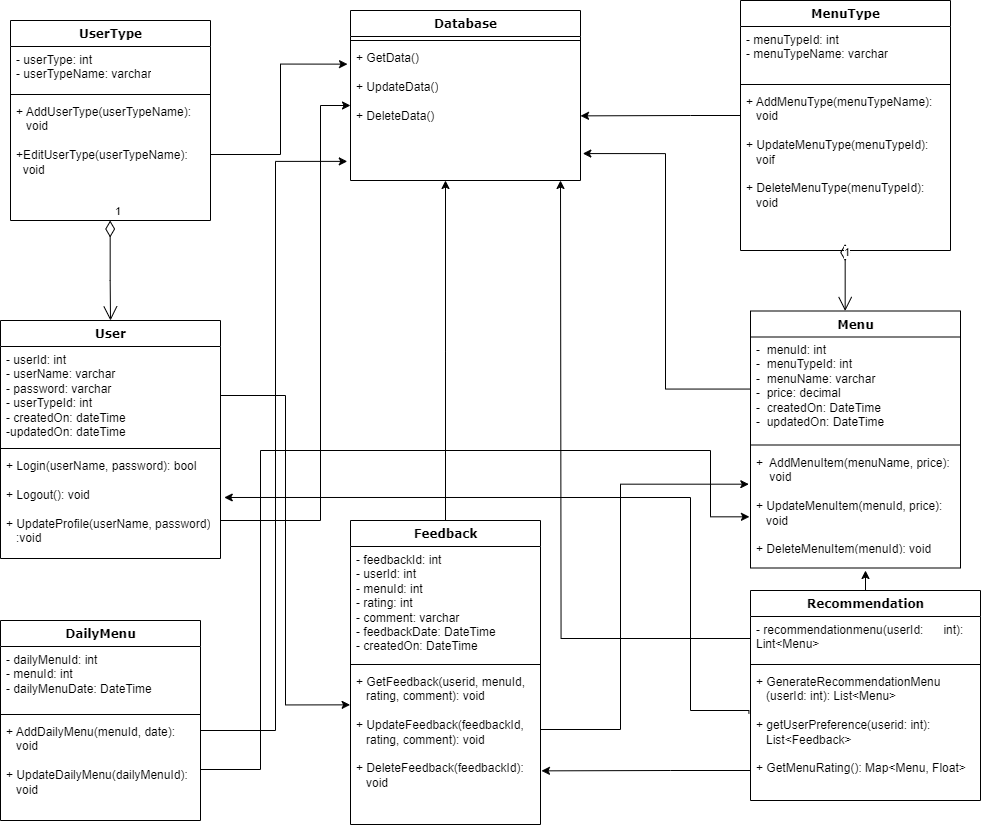

The diagram above was exported from draw.io. Its source (the exported page's mxGraphModel, read from the mxfile embedded in the PNG):
<mxGraphModel dx="1860" dy="858" grid="1" gridSize="10" guides="1" tooltips="1" connect="1" arrows="1" fold="1" page="1" pageScale="1" pageWidth="1100" pageHeight="850" background="none" math="0" shadow="0">
  <root>
    <mxCell id="0" />
    <mxCell id="1" parent="0" />
    <mxCell id="78961159f06e98e8-17" value="UserType" style="swimlane;html=1;fontStyle=1;align=center;verticalAlign=top;childLayout=stackLayout;horizontal=1;startSize=26;horizontalStack=0;resizeParent=1;resizeLast=0;collapsible=1;marginBottom=0;swimlaneFillColor=#ffffff;rounded=0;shadow=0;comic=0;labelBackgroundColor=none;strokeWidth=1;fillColor=none;fontFamily=Verdana;fontSize=12" parent="1" vertex="1">
      <mxGeometry x="90" y="20" width="200" height="200" as="geometry" />
    </mxCell>
    <mxCell id="O8cj4Vyt7wj00WE7vePe-8" value="- userType: int&lt;div&gt;- userTypeName: varchar&lt;/div&gt;" style="text;html=1;strokeColor=none;fillColor=none;align=left;verticalAlign=top;spacingLeft=4;spacingRight=4;whiteSpace=wrap;overflow=hidden;rotatable=0;points=[[0,0.5],[1,0.5]];portConstraint=eastwest;" vertex="1" parent="78961159f06e98e8-17">
      <mxGeometry y="26" width="200" height="44" as="geometry" />
    </mxCell>
    <mxCell id="O8cj4Vyt7wj00WE7vePe-4" value="" style="line;html=1;strokeWidth=1;fillColor=none;align=left;verticalAlign=middle;spacingTop=-1;spacingLeft=3;spacingRight=3;rotatable=0;labelPosition=right;points=[];portConstraint=eastwest;" vertex="1" parent="78961159f06e98e8-17">
      <mxGeometry y="70" width="200" height="8" as="geometry" />
    </mxCell>
    <mxCell id="O8cj4Vyt7wj00WE7vePe-9" value="+ AddUserType(userTypeName):&amp;nbsp; &amp;nbsp; &amp;nbsp; &amp;nbsp;void&lt;div&gt;&lt;br&gt;&lt;/div&gt;&lt;div&gt;+EditUserType(userTypeName):&lt;/div&gt;&lt;div&gt;&amp;nbsp; void&lt;/div&gt;" style="text;html=1;strokeColor=none;fillColor=none;align=left;verticalAlign=top;spacingLeft=4;spacingRight=4;whiteSpace=wrap;overflow=hidden;rotatable=0;points=[[0,0.5],[1,0.5]];portConstraint=eastwest;" vertex="1" parent="78961159f06e98e8-17">
      <mxGeometry y="78" width="200" height="112" as="geometry" />
    </mxCell>
    <mxCell id="78961159f06e98e8-43" value="MenuType" style="swimlane;html=1;fontStyle=1;align=center;verticalAlign=top;childLayout=stackLayout;horizontal=1;startSize=26;horizontalStack=0;resizeParent=1;resizeLast=0;collapsible=1;marginBottom=0;swimlaneFillColor=#ffffff;rounded=0;shadow=0;comic=0;labelBackgroundColor=none;strokeWidth=1;fillColor=none;fontFamily=Verdana;fontSize=12" parent="1" vertex="1">
      <mxGeometry x="820" width="210" height="250" as="geometry" />
    </mxCell>
    <mxCell id="O8cj4Vyt7wj00WE7vePe-12" value="- menuTypeId: int&lt;div&gt;- menuTypeName: varchar&lt;/div&gt;&lt;div&gt;&lt;br&gt;&lt;/div&gt;" style="text;html=1;strokeColor=none;fillColor=none;align=left;verticalAlign=top;spacingLeft=4;spacingRight=4;whiteSpace=wrap;overflow=hidden;rotatable=0;points=[[0,0.5],[1,0.5]];portConstraint=eastwest;" vertex="1" parent="78961159f06e98e8-43">
      <mxGeometry y="26" width="210" height="54" as="geometry" />
    </mxCell>
    <mxCell id="78961159f06e98e8-51" value="" style="line;html=1;strokeWidth=1;fillColor=none;align=left;verticalAlign=middle;spacingTop=-1;spacingLeft=3;spacingRight=3;rotatable=0;labelPosition=right;points=[];portConstraint=eastwest;" parent="78961159f06e98e8-43" vertex="1">
      <mxGeometry y="80" width="210" height="8" as="geometry" />
    </mxCell>
    <mxCell id="O8cj4Vyt7wj00WE7vePe-13" value="+ AddMenuType(menuTypeName):&amp;nbsp;&lt;div&gt;&amp;nbsp; &amp;nbsp;void&lt;/div&gt;&lt;div&gt;&lt;br&gt;&lt;/div&gt;&lt;div&gt;+ UpdateMenuType(menuTypeId):&lt;/div&gt;&lt;div&gt;&amp;nbsp; &amp;nbsp;voif&lt;/div&gt;&lt;div&gt;&lt;br&gt;&lt;/div&gt;&lt;div&gt;+ DeleteMenuType(menuTypeId):&amp;nbsp;&lt;/div&gt;&lt;div&gt;&amp;nbsp; &amp;nbsp;void&lt;/div&gt;" style="text;html=1;strokeColor=none;fillColor=none;align=left;verticalAlign=top;spacingLeft=4;spacingRight=4;whiteSpace=wrap;overflow=hidden;rotatable=0;points=[[0,0.5],[1,0.5]];portConstraint=eastwest;" vertex="1" parent="78961159f06e98e8-43">
      <mxGeometry y="88" width="210" height="132" as="geometry" />
    </mxCell>
    <mxCell id="78961159f06e98e8-56" value="User" style="swimlane;html=1;fontStyle=1;align=center;verticalAlign=top;childLayout=stackLayout;horizontal=1;startSize=26;horizontalStack=0;resizeParent=1;resizeLast=0;collapsible=1;marginBottom=0;swimlaneFillColor=#ffffff;rounded=0;shadow=0;comic=0;labelBackgroundColor=none;strokeWidth=1;fillColor=none;fontFamily=Verdana;fontSize=12" parent="1" vertex="1">
      <mxGeometry x="80" y="320" width="220" height="238" as="geometry" />
    </mxCell>
    <mxCell id="78961159f06e98e8-58" value="- userId: int&lt;div&gt;- userName: varchar&lt;div&gt;- password: varchar&lt;/div&gt;&lt;div&gt;- userTypeId: int&lt;/div&gt;&lt;div&gt;- createdOn: dateTime&lt;/div&gt;&lt;div&gt;-updatedOn: dateTime&lt;br&gt;&lt;div&gt;&lt;br&gt;&lt;/div&gt;&lt;/div&gt;&lt;/div&gt;" style="text;html=1;strokeColor=none;fillColor=none;align=left;verticalAlign=top;spacingLeft=4;spacingRight=4;whiteSpace=wrap;overflow=hidden;rotatable=0;points=[[0,0.5],[1,0.5]];portConstraint=eastwest;" parent="78961159f06e98e8-56" vertex="1">
      <mxGeometry y="26" width="220" height="98" as="geometry" />
    </mxCell>
    <mxCell id="78961159f06e98e8-64" value="" style="line;html=1;strokeWidth=1;fillColor=none;align=left;verticalAlign=middle;spacingTop=-1;spacingLeft=3;spacingRight=3;rotatable=0;labelPosition=right;points=[];portConstraint=eastwest;" parent="78961159f06e98e8-56" vertex="1">
      <mxGeometry y="124" width="220" height="8" as="geometry" />
    </mxCell>
    <mxCell id="O8cj4Vyt7wj00WE7vePe-3" value="+ Login(userName, password): bool&lt;div&gt;&lt;br&gt;&lt;div&gt;+ Logout(): void&lt;/div&gt;&lt;div&gt;&lt;br&gt;&lt;/div&gt;&lt;div&gt;+ UpdateProfile(userName,&amp;nbsp;&lt;span style=&quot;background-color: initial;&quot;&gt;password)&lt;/span&gt;&lt;/div&gt;&lt;div&gt;&lt;span style=&quot;background-color: initial;&quot;&gt;&amp;nbsp; &amp;nbsp;:&lt;/span&gt;&lt;span style=&quot;background-color: initial;&quot;&gt;void&lt;/span&gt;&lt;/div&gt;&lt;/div&gt;" style="text;html=1;strokeColor=none;fillColor=none;align=left;verticalAlign=top;spacingLeft=4;spacingRight=4;whiteSpace=wrap;overflow=hidden;rotatable=0;points=[[0,0.5],[1,0.5]];portConstraint=eastwest;" vertex="1" parent="78961159f06e98e8-56">
      <mxGeometry y="132" width="220" height="98" as="geometry" />
    </mxCell>
    <mxCell id="O8cj4Vyt7wj00WE7vePe-41" style="edgeStyle=orthogonalEdgeStyle;rounded=0;orthogonalLoop=1;jettySize=auto;html=1;" edge="1" parent="1" source="78961159f06e98e8-69">
      <mxGeometry relative="1" as="geometry">
        <mxPoint x="525" y="180" as="targetPoint" />
      </mxGeometry>
    </mxCell>
    <mxCell id="78961159f06e98e8-69" value="Feedback" style="swimlane;html=1;fontStyle=1;align=center;verticalAlign=top;childLayout=stackLayout;horizontal=1;startSize=26;horizontalStack=0;resizeParent=1;resizeLast=0;collapsible=1;marginBottom=0;swimlaneFillColor=#ffffff;rounded=0;shadow=0;comic=0;labelBackgroundColor=none;strokeWidth=1;fillColor=none;fontFamily=Verdana;fontSize=12" parent="1" vertex="1">
      <mxGeometry x="430" y="520" width="190" height="304" as="geometry" />
    </mxCell>
    <mxCell id="O8cj4Vyt7wj00WE7vePe-14" value="- feedbackId: int&lt;div&gt;- userId: int&lt;/div&gt;&lt;div&gt;- menuId: int&lt;/div&gt;&lt;div&gt;- rating: int&lt;/div&gt;&lt;div&gt;- comment: varchar&lt;/div&gt;&lt;div&gt;- feedbackDate: DateTime&lt;/div&gt;&lt;div&gt;- createdOn: DateTime&lt;/div&gt;&lt;div&gt;&lt;br&gt;&lt;/div&gt;" style="text;html=1;strokeColor=none;fillColor=none;align=left;verticalAlign=top;spacingLeft=4;spacingRight=4;whiteSpace=wrap;overflow=hidden;rotatable=0;points=[[0,0.5],[1,0.5]];portConstraint=eastwest;" vertex="1" parent="78961159f06e98e8-69">
      <mxGeometry y="26" width="190" height="114" as="geometry" />
    </mxCell>
    <mxCell id="78961159f06e98e8-77" value="" style="line;html=1;strokeWidth=1;fillColor=none;align=left;verticalAlign=middle;spacingTop=-1;spacingLeft=3;spacingRight=3;rotatable=0;labelPosition=right;points=[];portConstraint=eastwest;" parent="78961159f06e98e8-69" vertex="1">
      <mxGeometry y="140" width="190" height="8" as="geometry" />
    </mxCell>
    <mxCell id="O8cj4Vyt7wj00WE7vePe-15" value="+ GetFeedback(userid, menuId,&amp;nbsp; &amp;nbsp; &amp;nbsp; &amp;nbsp;rating, comment):&amp;nbsp;&lt;span style=&quot;background-color: initial;&quot;&gt;void&lt;/span&gt;&lt;div&gt;&lt;span style=&quot;background-color: initial;&quot;&gt;&lt;br&gt;&lt;/span&gt;&lt;/div&gt;&lt;div&gt;&lt;span style=&quot;background-color: initial;&quot;&gt;+ UpdateFeedback(feedbackId,&amp;nbsp; &amp;nbsp; &amp;nbsp; &amp;nbsp;rating, comment): void&amp;nbsp;&lt;/span&gt;&lt;/div&gt;&lt;div&gt;&lt;span style=&quot;background-color: initial;&quot;&gt;&lt;br&gt;&lt;/span&gt;&lt;/div&gt;&lt;div&gt;&lt;span style=&quot;background-color: initial;&quot;&gt;+ DeleteFeedback(feedbackId):&lt;/span&gt;&lt;/div&gt;&lt;div&gt;&lt;span style=&quot;background-color: initial;&quot;&gt;&amp;nbsp; &amp;nbsp;void&lt;/span&gt;&lt;/div&gt;" style="text;html=1;strokeColor=none;fillColor=none;align=left;verticalAlign=top;spacingLeft=4;spacingRight=4;whiteSpace=wrap;overflow=hidden;rotatable=0;points=[[0,0.5],[1,0.5]];portConstraint=eastwest;" vertex="1" parent="78961159f06e98e8-69">
      <mxGeometry y="148" width="190" height="122" as="geometry" />
    </mxCell>
    <mxCell id="78961159f06e98e8-82" value="DailyMenu" style="swimlane;html=1;fontStyle=1;align=center;verticalAlign=top;childLayout=stackLayout;horizontal=1;startSize=26;horizontalStack=0;resizeParent=1;resizeLast=0;collapsible=1;marginBottom=0;swimlaneFillColor=#ffffff;rounded=0;shadow=0;comic=0;labelBackgroundColor=none;strokeWidth=1;fillColor=none;fontFamily=Verdana;fontSize=12" parent="1" vertex="1">
      <mxGeometry x="80" y="620" width="200" height="200" as="geometry" />
    </mxCell>
    <mxCell id="O8cj4Vyt7wj00WE7vePe-16" value="- dailyMenuId: int&lt;div&gt;- menuId: int&lt;/div&gt;&lt;div&gt;- dailyMenuDate: DateTime&lt;/div&gt;&lt;div&gt;&lt;br&gt;&lt;/div&gt;" style="text;html=1;strokeColor=none;fillColor=none;align=left;verticalAlign=top;spacingLeft=4;spacingRight=4;whiteSpace=wrap;overflow=hidden;rotatable=0;points=[[0,0.5],[1,0.5]];portConstraint=eastwest;" vertex="1" parent="78961159f06e98e8-82">
      <mxGeometry y="26" width="200" height="64" as="geometry" />
    </mxCell>
    <mxCell id="78961159f06e98e8-90" value="" style="line;html=1;strokeWidth=1;fillColor=none;align=left;verticalAlign=middle;spacingTop=-1;spacingLeft=3;spacingRight=3;rotatable=0;labelPosition=right;points=[];portConstraint=eastwest;" parent="78961159f06e98e8-82" vertex="1">
      <mxGeometry y="90" width="200" height="8" as="geometry" />
    </mxCell>
    <mxCell id="O8cj4Vyt7wj00WE7vePe-17" value="+ AddDailyMenu(menuId, date):&amp;nbsp; &amp;nbsp; &amp;nbsp; &amp;nbsp; &amp;nbsp;void&lt;div&gt;&lt;br&gt;&lt;/div&gt;&lt;div&gt;+ UpdateDailyMenu(dailyMenuId):&amp;nbsp; &amp;nbsp; &amp;nbsp;void&lt;/div&gt;&lt;div&gt;&lt;br&gt;&lt;/div&gt;&lt;div&gt;&lt;br&gt;&lt;/div&gt;" style="text;html=1;strokeColor=none;fillColor=none;align=left;verticalAlign=top;spacingLeft=4;spacingRight=4;whiteSpace=wrap;overflow=hidden;rotatable=0;points=[[0,0.5],[1,0.5]];portConstraint=eastwest;" vertex="1" parent="78961159f06e98e8-82">
      <mxGeometry y="98" width="200" height="102" as="geometry" />
    </mxCell>
    <mxCell id="O8cj4Vyt7wj00WE7vePe-33" style="edgeStyle=orthogonalEdgeStyle;rounded=0;orthogonalLoop=1;jettySize=auto;html=1;" edge="1" parent="1" source="O8cj4Vyt7wj00WE7vePe-18">
      <mxGeometry relative="1" as="geometry">
        <mxPoint x="945" y="570" as="targetPoint" />
      </mxGeometry>
    </mxCell>
    <mxCell id="O8cj4Vyt7wj00WE7vePe-18" value="Recommendation" style="swimlane;html=1;fontStyle=1;align=center;verticalAlign=top;childLayout=stackLayout;horizontal=1;startSize=26;horizontalStack=0;resizeParent=1;resizeLast=0;collapsible=1;marginBottom=0;swimlaneFillColor=#ffffff;rounded=0;shadow=0;comic=0;labelBackgroundColor=none;strokeWidth=1;fillColor=none;fontFamily=Verdana;fontSize=12" vertex="1" parent="1">
      <mxGeometry x="830" y="590" width="230" height="210" as="geometry" />
    </mxCell>
    <mxCell id="O8cj4Vyt7wj00WE7vePe-43" style="edgeStyle=orthogonalEdgeStyle;rounded=0;orthogonalLoop=1;jettySize=auto;html=1;" edge="1" parent="O8cj4Vyt7wj00WE7vePe-18" source="O8cj4Vyt7wj00WE7vePe-19">
      <mxGeometry relative="1" as="geometry">
        <mxPoint x="-190" y="-410" as="targetPoint" />
      </mxGeometry>
    </mxCell>
    <mxCell id="O8cj4Vyt7wj00WE7vePe-19" value="&lt;div&gt;- recommendationmenu(userId:&amp;nbsp; &amp;nbsp; &amp;nbsp; int): Lint&amp;lt;Menu&amp;gt;&lt;/div&gt;" style="text;html=1;strokeColor=none;fillColor=none;align=left;verticalAlign=top;spacingLeft=4;spacingRight=4;whiteSpace=wrap;overflow=hidden;rotatable=0;points=[[0,0.5],[1,0.5]];portConstraint=eastwest;" vertex="1" parent="O8cj4Vyt7wj00WE7vePe-18">
      <mxGeometry y="26" width="230" height="44" as="geometry" />
    </mxCell>
    <mxCell id="O8cj4Vyt7wj00WE7vePe-20" value="" style="line;html=1;strokeWidth=1;fillColor=none;align=left;verticalAlign=middle;spacingTop=-1;spacingLeft=3;spacingRight=3;rotatable=0;labelPosition=right;points=[];portConstraint=eastwest;" vertex="1" parent="O8cj4Vyt7wj00WE7vePe-18">
      <mxGeometry y="70" width="230" height="8" as="geometry" />
    </mxCell>
    <mxCell id="O8cj4Vyt7wj00WE7vePe-21" value="+ GenerateRecommendationMenu&lt;div&gt;&amp;nbsp; &amp;nbsp;(userId: int): List&amp;lt;Menu&amp;gt;&lt;/div&gt;&lt;div&gt;&lt;br&gt;&lt;/div&gt;&lt;div&gt;+ getUserPreference(userid: int):&amp;nbsp; &amp;nbsp; &amp;nbsp; &amp;nbsp; &amp;nbsp; &amp;nbsp; &amp;nbsp; &amp;nbsp; &amp;nbsp;List&amp;lt;Feedback&amp;gt;&lt;/div&gt;&lt;div&gt;&lt;br&gt;&lt;/div&gt;&lt;div&gt;+ GetMenuRating(): Map&amp;lt;Menu, Float&amp;gt;&lt;/div&gt;" style="text;html=1;strokeColor=none;fillColor=none;align=left;verticalAlign=top;spacingLeft=4;spacingRight=4;whiteSpace=wrap;overflow=hidden;rotatable=0;points=[[0,0.5],[1,0.5]];portConstraint=eastwest;" vertex="1" parent="O8cj4Vyt7wj00WE7vePe-18">
      <mxGeometry y="78" width="230" height="122" as="geometry" />
    </mxCell>
    <mxCell id="O8cj4Vyt7wj00WE7vePe-22" value="Database" style="swimlane;html=1;fontStyle=1;align=center;verticalAlign=top;childLayout=stackLayout;horizontal=1;startSize=26;horizontalStack=0;resizeParent=1;resizeLast=0;collapsible=1;marginBottom=0;swimlaneFillColor=#ffffff;rounded=0;shadow=0;comic=0;labelBackgroundColor=none;strokeWidth=1;fillColor=none;fontFamily=Verdana;fontSize=12" vertex="1" parent="1">
      <mxGeometry x="430" y="10" width="230" height="170" as="geometry" />
    </mxCell>
    <mxCell id="O8cj4Vyt7wj00WE7vePe-24" value="" style="line;html=1;strokeWidth=1;fillColor=none;align=left;verticalAlign=middle;spacingTop=-1;spacingLeft=3;spacingRight=3;rotatable=0;labelPosition=right;points=[];portConstraint=eastwest;" vertex="1" parent="O8cj4Vyt7wj00WE7vePe-22">
      <mxGeometry y="26" width="230" height="8" as="geometry" />
    </mxCell>
    <mxCell id="O8cj4Vyt7wj00WE7vePe-25" value="+ GetData()&lt;div&gt;&lt;br&gt;&lt;/div&gt;&lt;div&gt;+ UpdateData()&lt;/div&gt;&lt;div&gt;&lt;br&gt;&lt;/div&gt;&lt;div&gt;+ DeleteData()&lt;/div&gt;" style="text;html=1;strokeColor=none;fillColor=none;align=left;verticalAlign=top;spacingLeft=4;spacingRight=4;whiteSpace=wrap;overflow=hidden;rotatable=0;points=[[0,0.5],[1,0.5]];portConstraint=eastwest;" vertex="1" parent="O8cj4Vyt7wj00WE7vePe-22">
      <mxGeometry y="34" width="230" height="122" as="geometry" />
    </mxCell>
    <mxCell id="78961159f06e98e8-30" value="Menu" style="swimlane;html=1;fontStyle=1;align=center;verticalAlign=top;childLayout=stackLayout;horizontal=1;startSize=26;horizontalStack=0;resizeParent=1;resizeLast=0;collapsible=1;marginBottom=0;swimlaneFillColor=#ffffff;rounded=0;shadow=0;comic=0;labelBackgroundColor=none;strokeWidth=1;fillColor=none;fontFamily=Verdana;fontSize=12" parent="1" vertex="1">
      <mxGeometry x="830" y="310.5" width="210" height="257" as="geometry" />
    </mxCell>
    <mxCell id="O8cj4Vyt7wj00WE7vePe-10" value="-&amp;nbsp; menuId: int&lt;div&gt;-&amp;nbsp; menuTypeId: int&lt;/div&gt;&lt;div&gt;-&amp;nbsp; menuName: varchar&lt;/div&gt;&lt;div&gt;-&amp;nbsp; price: decimal&lt;/div&gt;&lt;div&gt;-&amp;nbsp; createdOn: DateTime&lt;/div&gt;&lt;div&gt;-&amp;nbsp; updatedOn: DateTime&lt;/div&gt;" style="text;html=1;strokeColor=none;fillColor=none;align=left;verticalAlign=top;spacingLeft=4;spacingRight=4;whiteSpace=wrap;overflow=hidden;rotatable=0;points=[[0,0.5],[1,0.5]];portConstraint=eastwest;" vertex="1" parent="78961159f06e98e8-30">
      <mxGeometry y="26" width="210" height="104" as="geometry" />
    </mxCell>
    <mxCell id="78961159f06e98e8-38" value="" style="line;html=1;strokeWidth=1;fillColor=none;align=left;verticalAlign=middle;spacingTop=-1;spacingLeft=3;spacingRight=3;rotatable=0;labelPosition=right;points=[];portConstraint=eastwest;" parent="78961159f06e98e8-30" vertex="1">
      <mxGeometry y="130" width="210" height="8" as="geometry" />
    </mxCell>
    <mxCell id="O8cj4Vyt7wj00WE7vePe-11" value="+&amp;nbsp; AddMenuItem(menuName, price):&lt;div&gt;&amp;nbsp; &amp;nbsp; void&lt;/div&gt;&lt;div&gt;&lt;br&gt;&lt;/div&gt;&lt;div&gt;+ UpdateMenuItem(menuId, price):&lt;/div&gt;&lt;div&gt;&amp;nbsp; &amp;nbsp;void&lt;/div&gt;&lt;div&gt;&lt;br&gt;&lt;/div&gt;&lt;div&gt;+ DeleteMenuItem(menuId): void&lt;/div&gt;" style="text;html=1;strokeColor=none;fillColor=none;align=left;verticalAlign=top;spacingLeft=4;spacingRight=4;whiteSpace=wrap;overflow=hidden;rotatable=0;points=[[0,0.5],[1,0.5]];portConstraint=eastwest;" vertex="1" parent="78961159f06e98e8-30">
      <mxGeometry y="138" width="210" height="102" as="geometry" />
    </mxCell>
    <mxCell id="O8cj4Vyt7wj00WE7vePe-27" style="edgeStyle=orthogonalEdgeStyle;rounded=0;orthogonalLoop=1;jettySize=auto;html=1;entryX=-0.013;entryY=0.161;entryDx=0;entryDy=0;entryPerimeter=0;" edge="1" parent="1" source="O8cj4Vyt7wj00WE7vePe-9" target="O8cj4Vyt7wj00WE7vePe-25">
      <mxGeometry relative="1" as="geometry" />
    </mxCell>
    <mxCell id="O8cj4Vyt7wj00WE7vePe-28" style="edgeStyle=orthogonalEdgeStyle;rounded=0;orthogonalLoop=1;jettySize=auto;html=1;entryX=-0.002;entryY=0.298;entryDx=0;entryDy=0;entryPerimeter=0;" edge="1" parent="1" source="78961159f06e98e8-58" target="O8cj4Vyt7wj00WE7vePe-15">
      <mxGeometry relative="1" as="geometry" />
    </mxCell>
    <mxCell id="O8cj4Vyt7wj00WE7vePe-30" style="edgeStyle=orthogonalEdgeStyle;rounded=0;orthogonalLoop=1;jettySize=auto;html=1;entryX=-0.008;entryY=0.345;entryDx=0;entryDy=0;entryPerimeter=0;" edge="1" parent="1" source="O8cj4Vyt7wj00WE7vePe-15" target="O8cj4Vyt7wj00WE7vePe-11">
      <mxGeometry relative="1" as="geometry">
        <Array as="points">
          <mxPoint x="700" y="729" />
          <mxPoint x="700" y="484" />
        </Array>
      </mxGeometry>
    </mxCell>
    <mxCell id="O8cj4Vyt7wj00WE7vePe-31" style="edgeStyle=orthogonalEdgeStyle;rounded=0;orthogonalLoop=1;jettySize=auto;html=1;entryX=-0.005;entryY=0.665;entryDx=0;entryDy=0;entryPerimeter=0;" edge="1" parent="1" source="O8cj4Vyt7wj00WE7vePe-17" target="O8cj4Vyt7wj00WE7vePe-11">
      <mxGeometry relative="1" as="geometry">
        <Array as="points">
          <mxPoint x="340" y="769" />
          <mxPoint x="340" y="450" />
          <mxPoint x="790" y="450" />
          <mxPoint x="790" y="516" />
        </Array>
      </mxGeometry>
    </mxCell>
    <mxCell id="O8cj4Vyt7wj00WE7vePe-32" style="edgeStyle=orthogonalEdgeStyle;rounded=0;orthogonalLoop=1;jettySize=auto;html=1;entryX=1.017;entryY=0.459;entryDx=0;entryDy=0;entryPerimeter=0;exitX=-0.007;exitY=0.369;exitDx=0;exitDy=0;exitPerimeter=0;" edge="1" parent="1" source="O8cj4Vyt7wj00WE7vePe-21" target="O8cj4Vyt7wj00WE7vePe-3">
      <mxGeometry relative="1" as="geometry">
        <Array as="points">
          <mxPoint x="828" y="710" />
          <mxPoint x="770" y="710" />
          <mxPoint x="770" y="497" />
        </Array>
      </mxGeometry>
    </mxCell>
    <mxCell id="O8cj4Vyt7wj00WE7vePe-34" style="edgeStyle=orthogonalEdgeStyle;rounded=0;orthogonalLoop=1;jettySize=auto;html=1;entryX=1.005;entryY=0.839;entryDx=0;entryDy=0;entryPerimeter=0;" edge="1" parent="1" source="O8cj4Vyt7wj00WE7vePe-21" target="O8cj4Vyt7wj00WE7vePe-15">
      <mxGeometry relative="1" as="geometry">
        <Array as="points">
          <mxPoint x="750" y="770" />
          <mxPoint x="750" y="770" />
        </Array>
      </mxGeometry>
    </mxCell>
    <mxCell id="O8cj4Vyt7wj00WE7vePe-35" value="1" style="endArrow=open;html=1;endSize=12;startArrow=diamondThin;startSize=14;startFill=0;edgeStyle=orthogonalEdgeStyle;align=left;verticalAlign=bottom;rounded=0;" edge="1" parent="1">
      <mxGeometry x="-1" y="3" relative="1" as="geometry">
        <mxPoint x="189.67" y="220" as="sourcePoint" />
        <mxPoint x="190" y="320" as="targetPoint" />
        <Array as="points">
          <mxPoint x="189.67" y="280" />
          <mxPoint x="189.67" y="280" />
        </Array>
      </mxGeometry>
    </mxCell>
    <mxCell id="O8cj4Vyt7wj00WE7vePe-36" value="1" style="endArrow=open;html=1;endSize=12;startArrow=diamondThin;startSize=14;startFill=0;edgeStyle=orthogonalEdgeStyle;align=left;verticalAlign=bottom;rounded=0;" edge="1" parent="1">
      <mxGeometry x="-1" y="3" relative="1" as="geometry">
        <mxPoint x="924.67" y="260.5" as="sourcePoint" />
        <mxPoint x="924.67" y="310.5" as="targetPoint" />
        <Array as="points">
          <mxPoint x="924.67" y="250.5" />
          <mxPoint x="924.67" y="250.5" />
        </Array>
      </mxGeometry>
    </mxCell>
    <mxCell id="O8cj4Vyt7wj00WE7vePe-37" style="edgeStyle=orthogonalEdgeStyle;rounded=0;orthogonalLoop=1;jettySize=auto;html=1;entryX=0;entryY=0.5;entryDx=0;entryDy=0;" edge="1" parent="1" source="O8cj4Vyt7wj00WE7vePe-3" target="O8cj4Vyt7wj00WE7vePe-25">
      <mxGeometry relative="1" as="geometry">
        <Array as="points">
          <mxPoint x="400" y="520" />
          <mxPoint x="400" y="105" />
        </Array>
      </mxGeometry>
    </mxCell>
    <mxCell id="O8cj4Vyt7wj00WE7vePe-38" style="edgeStyle=orthogonalEdgeStyle;rounded=0;orthogonalLoop=1;jettySize=auto;html=1;entryX=-0.014;entryY=0.958;entryDx=0;entryDy=0;entryPerimeter=0;" edge="1" parent="1" source="O8cj4Vyt7wj00WE7vePe-17" target="O8cj4Vyt7wj00WE7vePe-25">
      <mxGeometry relative="1" as="geometry">
        <Array as="points">
          <mxPoint x="355" y="730" />
          <mxPoint x="355" y="161" />
        </Array>
      </mxGeometry>
    </mxCell>
    <mxCell id="O8cj4Vyt7wj00WE7vePe-39" style="edgeStyle=orthogonalEdgeStyle;rounded=0;orthogonalLoop=1;jettySize=auto;html=1;entryX=1;entryY=0.585;entryDx=0;entryDy=0;entryPerimeter=0;" edge="1" parent="1" source="O8cj4Vyt7wj00WE7vePe-13" target="O8cj4Vyt7wj00WE7vePe-25">
      <mxGeometry relative="1" as="geometry">
        <Array as="points">
          <mxPoint x="770" y="115" />
          <mxPoint x="770" y="115" />
        </Array>
      </mxGeometry>
    </mxCell>
    <mxCell id="O8cj4Vyt7wj00WE7vePe-44" style="edgeStyle=orthogonalEdgeStyle;rounded=0;orthogonalLoop=1;jettySize=auto;html=1;entryX=1.01;entryY=0.894;entryDx=0;entryDy=0;entryPerimeter=0;" edge="1" parent="1" source="O8cj4Vyt7wj00WE7vePe-10" target="O8cj4Vyt7wj00WE7vePe-25">
      <mxGeometry relative="1" as="geometry" />
    </mxCell>
  </root>
</mxGraphModel>